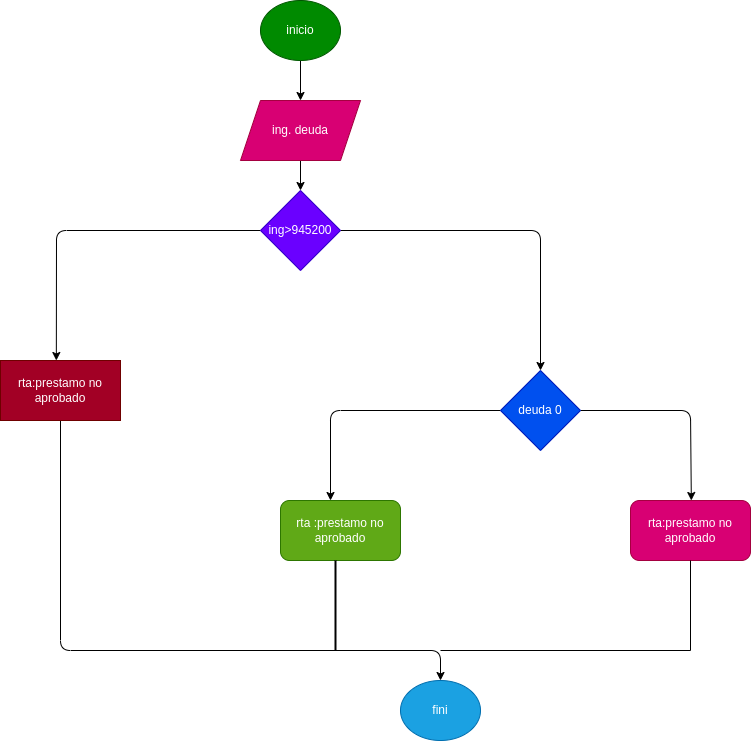

The diagram above was exported from draw.io. Its source (the exported page's mxGraphModel, read from the mxfile embedded in the PNG):
<mxGraphModel dx="434" dy="328" grid="1" gridSize="10" guides="1" tooltips="1" connect="1" arrows="1" fold="1" page="1" pageScale="1" pageWidth="827" pageHeight="1169" math="0" shadow="0">
  <root>
    <mxCell id="0" />
    <mxCell id="1" parent="0" />
    <mxCell id="31" style="edgeStyle=none;html=1;" edge="1" parent="1" source="30">
      <mxGeometry relative="1" as="geometry">
        <mxPoint x="450" y="170" as="targetPoint" />
      </mxGeometry>
    </mxCell>
    <mxCell id="30" value="inicio" style="ellipse;whiteSpace=wrap;html=1;fillColor=#008a00;fontColor=#ffffff;strokeColor=#005700;" vertex="1" parent="1">
      <mxGeometry x="410" y="70" width="80" height="60" as="geometry" />
    </mxCell>
    <mxCell id="33" style="edgeStyle=none;html=1;" edge="1" parent="1" source="32">
      <mxGeometry relative="1" as="geometry">
        <mxPoint x="450" y="260" as="targetPoint" />
      </mxGeometry>
    </mxCell>
    <mxCell id="32" value="ing. deuda" style="shape=parallelogram;perimeter=parallelogramPerimeter;whiteSpace=wrap;html=1;fixedSize=1;fillColor=#d80073;fontColor=#ffffff;strokeColor=#A50040;" vertex="1" parent="1">
      <mxGeometry x="390" y="170" width="120" height="60" as="geometry" />
    </mxCell>
    <mxCell id="35" style="edgeStyle=none;html=1;" edge="1" parent="1" source="34">
      <mxGeometry relative="1" as="geometry">
        <mxPoint x="205.83334350585938" y="430" as="targetPoint" />
        <Array as="points">
          <mxPoint x="206" y="300" />
        </Array>
      </mxGeometry>
    </mxCell>
    <mxCell id="39" style="edgeStyle=none;html=1;" edge="1" parent="1" source="34">
      <mxGeometry relative="1" as="geometry">
        <mxPoint x="690" y="440" as="targetPoint" />
        <Array as="points">
          <mxPoint x="690" y="300" />
        </Array>
      </mxGeometry>
    </mxCell>
    <mxCell id="34" value="ing&amp;gt;945200" style="rhombus;whiteSpace=wrap;html=1;fillColor=#6a00ff;fontColor=#ffffff;strokeColor=#3700CC;" vertex="1" parent="1">
      <mxGeometry x="410" y="260" width="80" height="80" as="geometry" />
    </mxCell>
    <mxCell id="37" style="edgeStyle=none;html=1;" edge="1" parent="1" source="36">
      <mxGeometry relative="1" as="geometry">
        <mxPoint x="590" y="750" as="targetPoint" />
        <Array as="points">
          <mxPoint x="210" y="720" />
          <mxPoint x="590" y="720" />
        </Array>
      </mxGeometry>
    </mxCell>
    <mxCell id="36" value="rta:prestamo no aprobado" style="whiteSpace=wrap;html=1;fillColor=#a20025;fontColor=#ffffff;strokeColor=#6F0000;" vertex="1" parent="1">
      <mxGeometry x="150" y="430" width="120" height="60" as="geometry" />
    </mxCell>
    <mxCell id="38" value="fini" style="ellipse;whiteSpace=wrap;html=1;fillColor=#1ba1e2;fontColor=#ffffff;strokeColor=#006EAF;" vertex="1" parent="1">
      <mxGeometry x="550" y="750" width="80" height="60" as="geometry" />
    </mxCell>
    <mxCell id="41" style="edgeStyle=none;html=1;" edge="1" parent="1" source="40">
      <mxGeometry relative="1" as="geometry">
        <mxPoint x="480" y="570" as="targetPoint" />
        <Array as="points">
          <mxPoint x="480" y="480" />
        </Array>
      </mxGeometry>
    </mxCell>
    <mxCell id="42" style="edgeStyle=none;html=1;" edge="1" parent="1" source="40">
      <mxGeometry relative="1" as="geometry">
        <mxPoint x="840.8333129882812" y="570" as="targetPoint" />
        <Array as="points">
          <mxPoint x="840" y="480" />
        </Array>
      </mxGeometry>
    </mxCell>
    <mxCell id="40" value="deuda 0" style="rhombus;whiteSpace=wrap;html=1;fillColor=#0050ef;fontColor=#ffffff;strokeColor=#001DBC;" vertex="1" parent="1">
      <mxGeometry x="650" y="440" width="80" height="80" as="geometry" />
    </mxCell>
    <mxCell id="44" value="rta:prestamo no aprobado" style="rounded=1;whiteSpace=wrap;html=1;fillColor=#d80073;fontColor=#ffffff;strokeColor=#A50040;" vertex="1" parent="1">
      <mxGeometry x="780" y="570" width="120" height="60" as="geometry" />
    </mxCell>
    <mxCell id="45" value="rta :prestamo no aprobado" style="rounded=1;whiteSpace=wrap;html=1;fillColor=#60a917;fontColor=#ffffff;strokeColor=#2D7600;" vertex="1" parent="1">
      <mxGeometry x="430" y="570" width="120" height="60" as="geometry" />
    </mxCell>
    <mxCell id="46" value="" style="shape=partialRectangle;whiteSpace=wrap;html=1;bottom=0;right=0;fillColor=none;rotation=-180;" vertex="1" parent="1">
      <mxGeometry x="590" y="630" width="250" height="90" as="geometry" />
    </mxCell>
    <mxCell id="48" value="" style="line;strokeWidth=2;direction=south;html=1;" vertex="1" parent="1">
      <mxGeometry x="480" y="630" width="10" height="90" as="geometry" />
    </mxCell>
  </root>
</mxGraphModel>